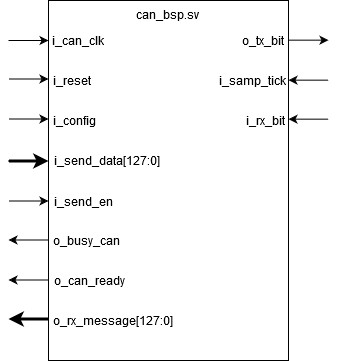

The diagram above was exported from draw.io. Its source (the exported page's mxGraphModel, read from the mxfile embedded in the PNG):
<mxGraphModel dx="723" dy="399" grid="1" gridSize="10" guides="1" tooltips="1" connect="1" arrows="1" fold="1" page="1" pageScale="1" pageWidth="850" pageHeight="1100" math="0" shadow="0">
  <root>
    <mxCell id="0" />
    <mxCell id="1" parent="0" />
    <mxCell id="X8-benMntq_Ur9tmoUSW-2" value="&lt;div&gt;can_bsp.sv&lt;br&gt;&lt;/div&gt;&lt;div&gt;&lt;br&gt;&lt;/div&gt;&lt;div&gt;&lt;br&gt;&lt;/div&gt;&lt;div&gt;&lt;br&gt;&lt;/div&gt;&lt;div&gt;&lt;br&gt;&lt;/div&gt;&lt;div&gt;&lt;br&gt;&lt;/div&gt;&lt;div&gt;&lt;br&gt;&lt;/div&gt;&lt;div&gt;&lt;br&gt;&lt;/div&gt;&lt;div&gt;&lt;br&gt;&lt;/div&gt;&lt;div&gt;&lt;br&gt;&lt;/div&gt;&lt;div&gt;&lt;br&gt;&lt;/div&gt;&lt;div&gt;&lt;br&gt;&lt;/div&gt;&lt;div&gt;&lt;br&gt;&lt;/div&gt;&lt;div&gt;&lt;br&gt;&lt;/div&gt;&lt;div&gt;&lt;br&gt;&lt;/div&gt;&lt;div&gt;&lt;br&gt;&lt;/div&gt;&lt;div&gt;&lt;br&gt;&lt;/div&gt;&lt;div&gt;&lt;br&gt;&lt;/div&gt;&lt;div&gt;&lt;br&gt;&lt;/div&gt;&lt;div&gt;&lt;br&gt;&lt;/div&gt;&lt;div&gt;&lt;br&gt;&lt;/div&gt;&lt;div&gt;&lt;br&gt;&lt;/div&gt;&lt;div&gt;&lt;br&gt;&lt;/div&gt;&lt;div&gt;&lt;br&gt;&lt;/div&gt;" style="rounded=0;whiteSpace=wrap;html=1;" vertex="1" parent="1">
      <mxGeometry x="320" y="80" width="240" height="360" as="geometry" />
    </mxCell>
    <mxCell id="X8-benMntq_Ur9tmoUSW-3" value="" style="endArrow=classic;html=1;" edge="1" parent="1">
      <mxGeometry width="50" height="50" relative="1" as="geometry">
        <mxPoint x="280" y="120" as="sourcePoint" />
        <mxPoint x="320" y="120" as="targetPoint" />
      </mxGeometry>
    </mxCell>
    <mxCell id="X8-benMntq_Ur9tmoUSW-4" value="" style="endArrow=classic;html=1;" edge="1" parent="1">
      <mxGeometry width="50" height="50" relative="1" as="geometry">
        <mxPoint x="280" y="158.5" as="sourcePoint" />
        <mxPoint x="320" y="158.5" as="targetPoint" />
      </mxGeometry>
    </mxCell>
    <mxCell id="X8-benMntq_Ur9tmoUSW-5" value="i_can_clk" style="text;html=1;strokeColor=none;fillColor=none;align=center;verticalAlign=middle;whiteSpace=wrap;rounded=0;" vertex="1" parent="1">
      <mxGeometry x="330" y="110" width="40" height="20" as="geometry" />
    </mxCell>
    <mxCell id="X8-benMntq_Ur9tmoUSW-6" value="i_reset" style="text;html=1;strokeColor=none;fillColor=none;align=center;verticalAlign=middle;whiteSpace=wrap;rounded=0;" vertex="1" parent="1">
      <mxGeometry x="324" y="150" width="40" height="20" as="geometry" />
    </mxCell>
    <mxCell id="X8-benMntq_Ur9tmoUSW-7" value="" style="endArrow=classic;html=1;" edge="1" parent="1">
      <mxGeometry width="50" height="50" relative="1" as="geometry">
        <mxPoint x="280" y="198.5" as="sourcePoint" />
        <mxPoint x="320" y="198.5" as="targetPoint" />
      </mxGeometry>
    </mxCell>
    <mxCell id="X8-benMntq_Ur9tmoUSW-8" value="" style="endArrow=classic;html=1;strokeWidth=3;" edge="1" parent="1">
      <mxGeometry width="50" height="50" relative="1" as="geometry">
        <mxPoint x="280" y="240.5" as="sourcePoint" />
        <mxPoint x="320" y="240.5" as="targetPoint" />
      </mxGeometry>
    </mxCell>
    <mxCell id="X8-benMntq_Ur9tmoUSW-9" value="" style="endArrow=classic;html=1;" edge="1" parent="1">
      <mxGeometry width="50" height="50" relative="1" as="geometry">
        <mxPoint x="280" y="280.5" as="sourcePoint" />
        <mxPoint x="320" y="280.5" as="targetPoint" />
      </mxGeometry>
    </mxCell>
    <mxCell id="X8-benMntq_Ur9tmoUSW-11" value="&lt;div&gt;i_config&lt;/div&gt;" style="text;html=1;strokeColor=none;fillColor=none;align=center;verticalAlign=middle;whiteSpace=wrap;rounded=0;" vertex="1" parent="1">
      <mxGeometry x="326" y="190" width="40" height="20" as="geometry" />
    </mxCell>
    <mxCell id="X8-benMntq_Ur9tmoUSW-12" value="i_send_data[127:0]" style="text;html=1;strokeColor=none;fillColor=none;align=center;verticalAlign=middle;whiteSpace=wrap;rounded=0;" vertex="1" parent="1">
      <mxGeometry x="359" y="230" width="40" height="20" as="geometry" />
    </mxCell>
    <mxCell id="X8-benMntq_Ur9tmoUSW-13" value="i_send_en" style="text;html=1;strokeColor=none;fillColor=none;align=center;verticalAlign=middle;whiteSpace=wrap;rounded=0;" vertex="1" parent="1">
      <mxGeometry x="335" y="271" width="40" height="20" as="geometry" />
    </mxCell>
    <mxCell id="X8-benMntq_Ur9tmoUSW-14" value="" style="endArrow=classic;html=1;" edge="1" parent="1">
      <mxGeometry width="50" height="50" relative="1" as="geometry">
        <mxPoint x="560" y="119.66" as="sourcePoint" />
        <mxPoint x="600" y="119.66" as="targetPoint" />
      </mxGeometry>
    </mxCell>
    <mxCell id="X8-benMntq_Ur9tmoUSW-15" value="" style="endArrow=none;html=1;startArrow=classic;startFill=1;endFill=0;" edge="1" parent="1">
      <mxGeometry width="50" height="50" relative="1" as="geometry">
        <mxPoint x="560" y="159.65999999999997" as="sourcePoint" />
        <mxPoint x="600" y="159.65999999999997" as="targetPoint" />
      </mxGeometry>
    </mxCell>
    <mxCell id="X8-benMntq_Ur9tmoUSW-18" value="o_tx_bit" style="text;html=1;strokeColor=none;fillColor=none;align=center;verticalAlign=middle;whiteSpace=wrap;rounded=0;" vertex="1" parent="1">
      <mxGeometry x="515" y="110" width="40" height="20" as="geometry" />
    </mxCell>
    <mxCell id="X8-benMntq_Ur9tmoUSW-19" value="i_samp_tick" style="text;html=1;strokeColor=none;fillColor=none;align=center;verticalAlign=middle;whiteSpace=wrap;rounded=0;" vertex="1" parent="1">
      <mxGeometry x="504" y="150" width="40" height="20" as="geometry" />
    </mxCell>
    <mxCell id="X8-benMntq_Ur9tmoUSW-20" value="" style="endArrow=none;html=1;startArrow=classic;startFill=1;endFill=0;" edge="1" parent="1">
      <mxGeometry width="50" height="50" relative="1" as="geometry">
        <mxPoint x="560" y="198.65999999999997" as="sourcePoint" />
        <mxPoint x="600" y="198.65999999999997" as="targetPoint" />
      </mxGeometry>
    </mxCell>
    <mxCell id="X8-benMntq_Ur9tmoUSW-21" value="i_rx_bit" style="text;html=1;strokeColor=none;fillColor=none;align=center;verticalAlign=middle;whiteSpace=wrap;rounded=0;" vertex="1" parent="1">
      <mxGeometry x="517" y="190" width="40" height="20" as="geometry" />
    </mxCell>
    <mxCell id="X8-benMntq_Ur9tmoUSW-22" value="" style="endArrow=none;html=1;endFill=0;startArrow=classic;startFill=1;" edge="1" parent="1">
      <mxGeometry width="50" height="50" relative="1" as="geometry">
        <mxPoint x="280" y="319.5" as="sourcePoint" />
        <mxPoint x="320" y="319.5" as="targetPoint" />
      </mxGeometry>
    </mxCell>
    <mxCell id="X8-benMntq_Ur9tmoUSW-23" value="" style="endArrow=none;html=1;startArrow=classic;startFill=1;endFill=0;" edge="1" parent="1">
      <mxGeometry width="50" height="50" relative="1" as="geometry">
        <mxPoint x="280" y="359.5" as="sourcePoint" />
        <mxPoint x="320" y="359.5" as="targetPoint" />
      </mxGeometry>
    </mxCell>
    <mxCell id="X8-benMntq_Ur9tmoUSW-24" value="" style="endArrow=none;html=1;endFill=0;startArrow=classic;startFill=1;strokeWidth=3;" edge="1" parent="1">
      <mxGeometry width="50" height="50" relative="1" as="geometry">
        <mxPoint x="280" y="398.5" as="sourcePoint" />
        <mxPoint x="320" y="398.5" as="targetPoint" />
      </mxGeometry>
    </mxCell>
    <mxCell id="X8-benMntq_Ur9tmoUSW-25" value="o_busy_can" style="text;html=1;strokeColor=none;fillColor=none;align=center;verticalAlign=middle;whiteSpace=wrap;rounded=0;" vertex="1" parent="1">
      <mxGeometry x="338" y="310" width="40" height="20" as="geometry" />
    </mxCell>
    <mxCell id="X8-benMntq_Ur9tmoUSW-26" value="o_can_ready" style="text;html=1;strokeColor=none;fillColor=none;align=center;verticalAlign=middle;whiteSpace=wrap;rounded=0;" vertex="1" parent="1">
      <mxGeometry x="341" y="350" width="40" height="20" as="geometry" />
    </mxCell>
    <mxCell id="X8-benMntq_Ur9tmoUSW-27" value="o_rx_message[127:0]" style="text;html=1;strokeColor=none;fillColor=none;align=center;verticalAlign=middle;whiteSpace=wrap;rounded=0;" vertex="1" parent="1">
      <mxGeometry x="365" y="390" width="40" height="20" as="geometry" />
    </mxCell>
  </root>
</mxGraphModel>